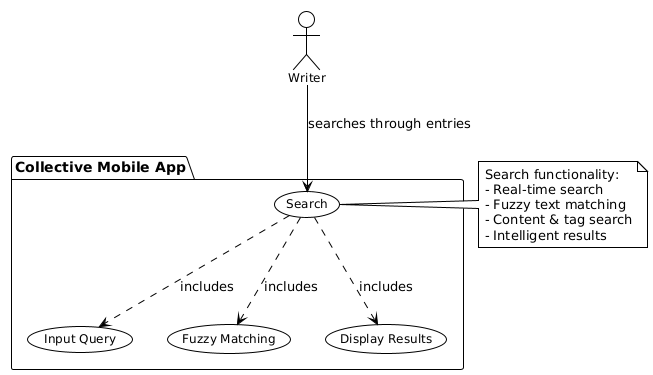

The diagram above was rendered by PlantUML. Its source (embedded in the PNG):
@startuml
!theme plain
skinparam usecase {
    BackgroundColor White
    BorderColor Black
    FontSize 12
}
skinparam actor {
    BackgroundColor White
    BorderColor Black
    FontSize 12
}

actor "Writer" as W

package "Collective Mobile App" {
    usecase "Search" as UC12
    usecase "Input Query" as UC12_1
    usecase "Fuzzy Matching" as UC12_2
    usecase "Display Results" as UC12_3
}

W --> UC12 : searches through entries
UC12 ..> UC12_1 : includes
UC12 ..> UC12_2 : includes
UC12 ..> UC12_3 : includes

note right of UC12
Search functionality:
- Real-time search
- Fuzzy text matching
- Content & tag search
- Intelligent results
end note
@enduml